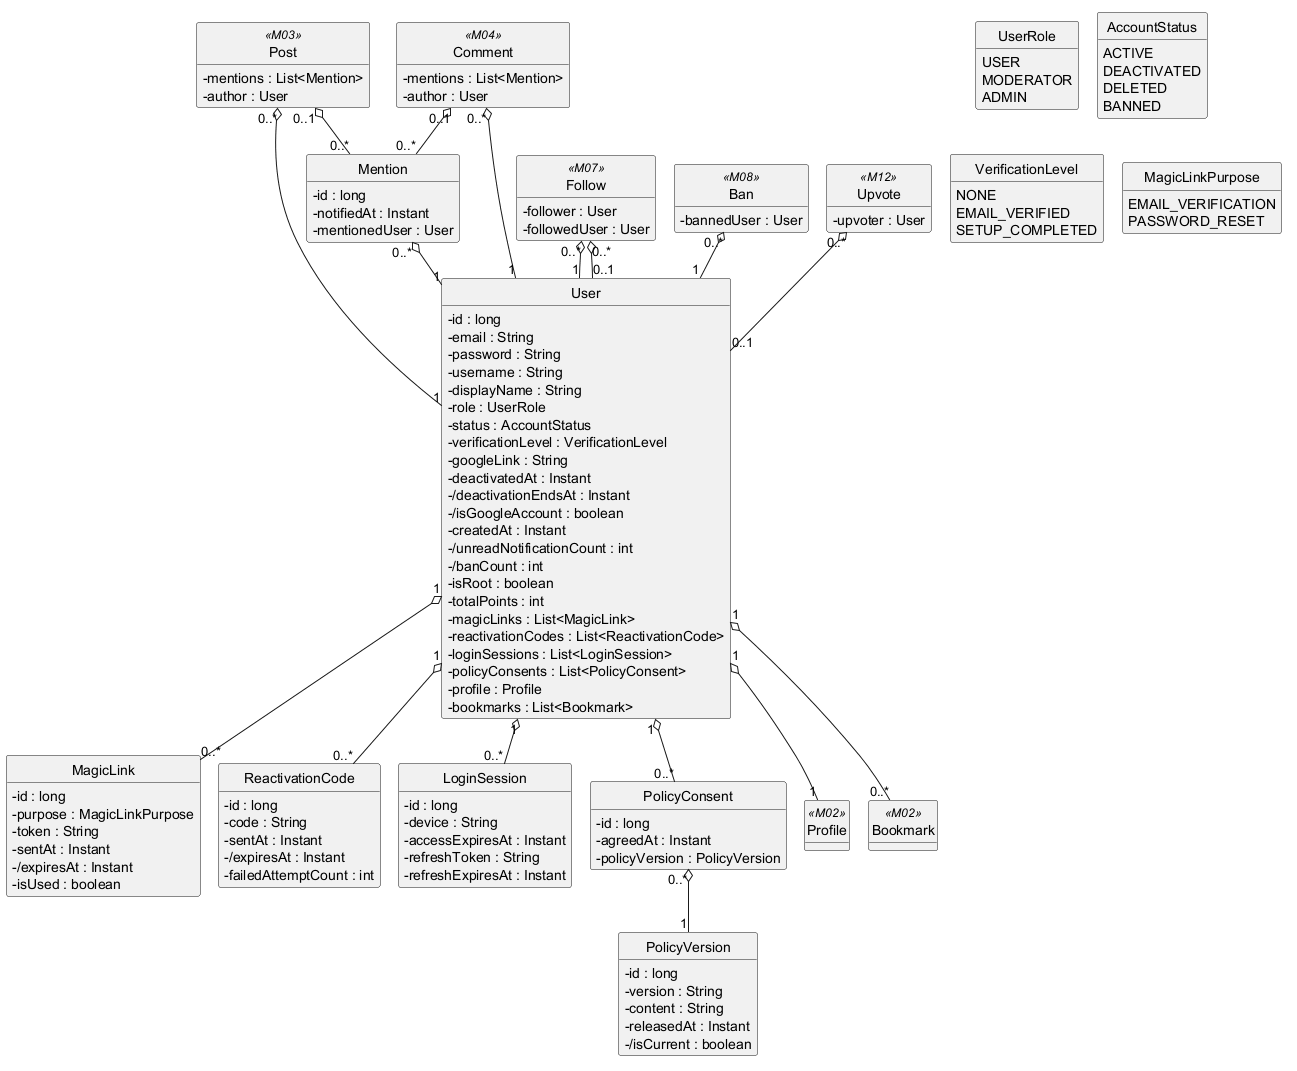

The diagram above was rendered by PlantUML. Its source (embedded in the PNG):
@startuml
!pragma layout smetana
hide circle
hide methods
skinparam classAttributeIconSize 0

class User {
  -id : long
  -email : String
  -password : String
  -username : String
  -displayName : String
  -role : UserRole
  -status : AccountStatus
  -verificationLevel : VerificationLevel
  -googleLink : String
  -deactivatedAt : Instant
  -/deactivationEndsAt : Instant
  -/isGoogleAccount : boolean
  -createdAt : Instant
  -/unreadNotificationCount : int
  -/banCount : int
  -isRoot : boolean
  -totalPoints : int
  -magicLinks : List<MagicLink>
  -reactivationCodes : List<ReactivationCode>
  -loginSessions : List<LoginSession>
  -policyConsents : List<PolicyConsent>
  -profile : Profile
  -bookmarks : List<Bookmark>
}
class MagicLink {
  -id : long
  -purpose : MagicLinkPurpose
  -token : String
  -sentAt : Instant
  -/expiresAt : Instant
  -isUsed : boolean
}
class ReactivationCode {
  -id : long
  -code : String
  -sentAt : Instant
  -/expiresAt : Instant
  -failedAttemptCount : int
}
class LoginSession {
  -id : long
  -device : String
  -accessExpiresAt : Instant
  -refreshToken : String
  -refreshExpiresAt : Instant
}
class Mention {
  -id : long
  -notifiedAt : Instant
  -mentionedUser : User
}
class PolicyVersion {
  -id : long
  -version : String
  -content : String
  -releasedAt : Instant
  -/isCurrent : boolean
}
class PolicyConsent {
  -id : long
  -agreedAt : Instant
  -policyVersion : PolicyVersion
}
class Profile <<M02>> {
}
class Bookmark <<M02>> {
}
class Post <<M03>> {
  -mentions : List<Mention>
  -author : User
}
class Comment <<M04>> {
  -mentions : List<Mention>
  -author : User
}
class Follow <<M07>> {
  -follower : User
  -followedUser : User
}
class Ban <<M08>> {
  -bannedUser : User
}
class Upvote <<M12>> {
  -upvoter : User
}
enum UserRole {
  USER
  MODERATOR
  ADMIN
}
enum AccountStatus {
  ACTIVE
  DEACTIVATED
  DELETED
  BANNED
}
enum VerificationLevel {
  NONE
  EMAIL_VERIFIED
  SETUP_COMPLETED
}
enum MagicLinkPurpose {
  EMAIL_VERIFICATION
  PASSWORD_RESET
}

User "1" o-- "0..*" MagicLink
User "1" o-- "0..*" ReactivationCode
User "1" o-- "0..*" LoginSession
User "1" o-- "0..*" PolicyConsent
PolicyConsent "0..*" o-- "1" PolicyVersion
Mention "0..*" o-- "1" User
Post "0..1" o-- "0..*" Mention
Comment "0..1" o-- "0..*" Mention
User "1" o-- "1" Profile
User "1" o-- "0..*" Bookmark
Post "0..*" o-- "1" User
Comment "0..*" o-- "1" User
Follow "0..*" o-- "1" User
Follow "0..*" o-- "0..1" User
Ban "0..*" o-- "1" User
Upvote "0..*" o-- "0..1" User

@enduml